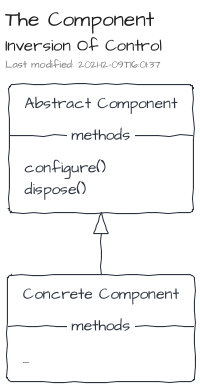

The diagram above was rendered by PlantUML. Its source (embedded in the PNG):
@startuml container-component
!include ../reference.puml
!global $LIB_BASE_LOCATION="../../.gdiag/plantuml-libs"
!global $IMAGE_BASE_PATH="../../.gdiag/plantuml-libs/"
Title("The Component", "Inversion Of Control")
card AbstractComponent [
Abstract Component
--methods--
configure()
dispose()
]
card ConcreteComponent [
Concrete Component
--methods--
...
]
AbstractComponent <|-- ConcreteComponent
@enduml